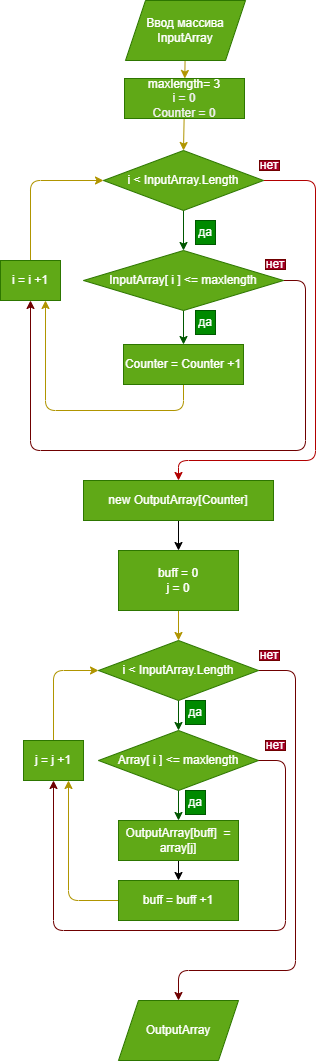

The diagram above was exported from draw.io. Its source (the exported page's mxGraphModel, read from the mxfile embedded in the PNG):
<mxGraphModel dx="438" dy="706" grid="1" gridSize="10" guides="1" tooltips="1" connect="1" arrows="1" fold="1" page="1" pageScale="1" pageWidth="827" pageHeight="1169" math="0" shadow="0">
  <root>
    <mxCell id="0" />
    <mxCell id="1" parent="0" />
    <mxCell id="32" style="edgeStyle=none;html=1;entryX=0.5;entryY=0;entryDx=0;entryDy=0;" parent="1" source="6" target="9" edge="1">
      <mxGeometry relative="1" as="geometry" />
    </mxCell>
    <mxCell id="6" value="new OutputArray[Counter]" style="rounded=0;whiteSpace=wrap;html=1;fillColor=#60a917;fontColor=#ffffff;strokeColor=#2D7600;" parent="1" vertex="1">
      <mxGeometry x="348" y="510" width="190" height="40" as="geometry" />
    </mxCell>
    <mxCell id="29" style="edgeStyle=none;html=1;entryX=0.5;entryY=0;entryDx=0;entryDy=0;fillColor=#e3c800;strokeColor=#B09500;" parent="1" source="9" target="10" edge="1">
      <mxGeometry relative="1" as="geometry" />
    </mxCell>
    <mxCell id="9" value="buff = 0&lt;br&gt;j = 0" style="rounded=0;whiteSpace=wrap;html=1;fillColor=#60a917;fontColor=#ffffff;strokeColor=#2D7600;" parent="1" vertex="1">
      <mxGeometry x="383" y="580" width="120" height="60" as="geometry" />
    </mxCell>
    <mxCell id="15" style="edgeStyle=none;html=1;entryX=0.5;entryY=0;entryDx=0;entryDy=0;fillColor=#008a00;strokeColor=#005700;" parent="1" source="10" target="11" edge="1">
      <mxGeometry relative="1" as="geometry" />
    </mxCell>
    <mxCell id="31" style="edgeStyle=none;html=1;entryX=0.5;entryY=0;entryDx=0;entryDy=0;exitX=1;exitY=0.5;exitDx=0;exitDy=0;fillColor=#a20025;strokeColor=#6F0000;" parent="1" source="10" target="67" edge="1">
      <mxGeometry relative="1" as="geometry">
        <Array as="points">
          <mxPoint x="560" y="700" />
          <mxPoint x="560" y="1000" />
          <mxPoint x="443" y="1000" />
        </Array>
        <mxPoint x="450" y="1060" as="targetPoint" />
      </mxGeometry>
    </mxCell>
    <mxCell id="10" value="&lt;span style=&quot;color: rgb(255 , 255 , 255)&quot;&gt;i &amp;lt; InputArray.Length&lt;/span&gt;" style="rhombus;whiteSpace=wrap;html=1;fillColor=#60a917;fontColor=#ffffff;strokeColor=#2D7600;" parent="1" vertex="1">
      <mxGeometry x="363" y="670" width="160" height="60" as="geometry" />
    </mxCell>
    <mxCell id="16" style="edgeStyle=none;html=1;entryX=0.5;entryY=0;entryDx=0;entryDy=0;fillColor=#008a00;strokeColor=#005700;" parent="1" source="11" target="12" edge="1">
      <mxGeometry relative="1" as="geometry" />
    </mxCell>
    <mxCell id="11" value="Array[ i ] &amp;lt;= maxlength" style="rhombus;whiteSpace=wrap;html=1;fillColor=#60a917;fontColor=#ffffff;strokeColor=#2D7600;" parent="1" vertex="1">
      <mxGeometry x="363" y="760" width="160" height="60" as="geometry" />
    </mxCell>
    <mxCell id="19" style="edgeStyle=none;html=1;entryX=0.5;entryY=0;entryDx=0;entryDy=0;" parent="1" source="12" target="13" edge="1">
      <mxGeometry relative="1" as="geometry" />
    </mxCell>
    <mxCell id="12" value="OutputArray[buff]&amp;nbsp; = array[j]" style="rounded=0;whiteSpace=wrap;html=1;fillColor=#60a917;fontColor=#ffffff;strokeColor=#2D7600;" parent="1" vertex="1">
      <mxGeometry x="383" y="850" width="120" height="40" as="geometry" />
    </mxCell>
    <mxCell id="27" style="edgeStyle=none;html=1;entryX=0.75;entryY=1;entryDx=0;entryDy=0;fillColor=#e3c800;strokeColor=#B09500;" parent="1" source="13" target="20" edge="1">
      <mxGeometry relative="1" as="geometry">
        <Array as="points">
          <mxPoint x="333" y="930" />
        </Array>
      </mxGeometry>
    </mxCell>
    <mxCell id="13" value="buff = buff +1" style="rounded=0;whiteSpace=wrap;html=1;fillColor=#60a917;fontColor=#ffffff;strokeColor=#2D7600;" parent="1" vertex="1">
      <mxGeometry x="383" y="910" width="120" height="40" as="geometry" />
    </mxCell>
    <mxCell id="21" style="edgeStyle=none;html=1;entryX=0;entryY=0.5;entryDx=0;entryDy=0;fillColor=#e3c800;strokeColor=#B09500;" parent="1" source="20" target="10" edge="1">
      <mxGeometry relative="1" as="geometry">
        <Array as="points">
          <mxPoint x="318" y="700" />
        </Array>
      </mxGeometry>
    </mxCell>
    <mxCell id="20" value="j = j +1" style="rounded=0;whiteSpace=wrap;html=1;fillColor=#60a917;fontColor=#ffffff;strokeColor=#2D7600;" parent="1" vertex="1">
      <mxGeometry x="288" y="770" width="60" height="40" as="geometry" />
    </mxCell>
    <mxCell id="38" style="edgeStyle=none;html=1;entryX=0.5;entryY=0;entryDx=0;entryDy=0;fillColor=#008a00;strokeColor=#005700;" parent="1" source="39" target="42" edge="1">
      <mxGeometry relative="1" as="geometry" />
    </mxCell>
    <mxCell id="56" style="edgeStyle=none;html=1;entryX=0.5;entryY=0;entryDx=0;entryDy=0;fillColor=#e51400;strokeColor=#B20000;" parent="1" source="39" target="6" edge="1">
      <mxGeometry relative="1" as="geometry">
        <Array as="points">
          <mxPoint x="580" y="210" />
          <mxPoint x="580" y="490" />
          <mxPoint x="443" y="490" />
        </Array>
        <mxPoint x="440" y="490" as="targetPoint" />
      </mxGeometry>
    </mxCell>
    <mxCell id="39" value="i &amp;lt; InputArray.Length" style="rhombus;whiteSpace=wrap;html=1;fillColor=#60a917;fontColor=#ffffff;strokeColor=#2D7600;" parent="1" vertex="1">
      <mxGeometry x="368" y="180" width="160" height="60" as="geometry" />
    </mxCell>
    <mxCell id="40" style="edgeStyle=none;html=1;entryX=0.5;entryY=0;entryDx=0;entryDy=0;fillColor=#008a00;strokeColor=#005700;" parent="1" source="42" edge="1" target="46">
      <mxGeometry relative="1" as="geometry">
        <mxPoint x="449" y="464" as="targetPoint" />
      </mxGeometry>
    </mxCell>
    <mxCell id="41" style="edgeStyle=none;html=1;exitX=1;exitY=0.5;exitDx=0;exitDy=0;entryX=0.5;entryY=1;entryDx=0;entryDy=0;fillColor=#a20025;strokeColor=#6F0000;" parent="1" source="42" edge="1" target="51">
      <mxGeometry relative="1" as="geometry">
        <mxPoint x="280" y="480" as="targetPoint" />
        <Array as="points">
          <mxPoint x="570" y="310" />
          <mxPoint x="570" y="480" />
          <mxPoint x="295" y="480" />
        </Array>
      </mxGeometry>
    </mxCell>
    <mxCell id="42" value="InputArray[ i ] &amp;lt;= maxlength" style="rhombus;whiteSpace=wrap;html=1;fillColor=#60a917;fontColor=#ffffff;strokeColor=#2D7600;" parent="1" vertex="1">
      <mxGeometry x="348" y="280" width="200" height="60" as="geometry" />
    </mxCell>
    <mxCell id="45" style="edgeStyle=none;html=1;entryX=0.75;entryY=1;entryDx=0;entryDy=0;fillColor=#e3c800;strokeColor=#B09500;" parent="1" source="46" target="51" edge="1">
      <mxGeometry relative="1" as="geometry">
        <Array as="points">
          <mxPoint x="448" y="440" />
          <mxPoint x="310" y="440" />
        </Array>
      </mxGeometry>
    </mxCell>
    <mxCell id="46" value="Counter = Counter +1" style="rounded=0;whiteSpace=wrap;html=1;fillColor=#60a917;fontColor=#ffffff;strokeColor=#2D7600;" parent="1" vertex="1">
      <mxGeometry x="388" y="374" width="120" height="40" as="geometry" />
    </mxCell>
    <mxCell id="47" value="да" style="text;html=1;strokeColor=#005700;fillColor=#008a00;align=center;verticalAlign=middle;whiteSpace=wrap;rounded=0;fontColor=#ffffff;" parent="1" vertex="1">
      <mxGeometry x="460" y="250" width="20" height="24" as="geometry" />
    </mxCell>
    <mxCell id="49" value="нет" style="text;html=1;strokeColor=#6F0000;fillColor=#a20025;align=center;verticalAlign=middle;whiteSpace=wrap;rounded=0;fontColor=#ffffff;" parent="1" vertex="1">
      <mxGeometry x="524" y="190" width="20" height="10" as="geometry" />
    </mxCell>
    <mxCell id="50" style="edgeStyle=none;html=1;entryX=0;entryY=0.5;entryDx=0;entryDy=0;fillColor=#e3c800;strokeColor=#B09500;" parent="1" source="51" target="39" edge="1">
      <mxGeometry relative="1" as="geometry">
        <Array as="points">
          <mxPoint x="295" y="210" />
        </Array>
      </mxGeometry>
    </mxCell>
    <mxCell id="51" value="i = i +1" style="rounded=0;whiteSpace=wrap;html=1;fillColor=#60a917;fontColor=#ffffff;strokeColor=#2D7600;" parent="1" vertex="1">
      <mxGeometry x="265" y="290" width="60" height="40" as="geometry" />
    </mxCell>
    <mxCell id="58" style="edgeStyle=none;html=1;entryX=0.5;entryY=0;entryDx=0;entryDy=0;entryPerimeter=0;fillColor=#e3c800;strokeColor=#B09500;" parent="1" source="57" target="39" edge="1">
      <mxGeometry relative="1" as="geometry">
        <mxPoint x="448" y="179" as="targetPoint" />
      </mxGeometry>
    </mxCell>
    <mxCell id="57" value="maxlength= 3&lt;br&gt;&lt;span style=&quot;color: rgb(240 , 240 , 240)&quot;&gt;i = 0&lt;/span&gt;&lt;br style=&quot;color: rgb(240 , 240 , 240)&quot;&gt;&lt;span style=&quot;color: rgb(240 , 240 , 240)&quot;&gt;Counter = 0&lt;br&gt;&lt;/span&gt;" style="rounded=0;whiteSpace=wrap;html=1;fillColor=#60a917;fontColor=#ffffff;strokeColor=#2D7600;" parent="1" vertex="1">
      <mxGeometry x="389" y="108" width="120" height="40" as="geometry" />
    </mxCell>
    <mxCell id="60" value="" style="edgeStyle=none;html=1;fillColor=#e3c800;strokeColor=#B09500;" edge="1" parent="1" source="59" target="57">
      <mxGeometry relative="1" as="geometry" />
    </mxCell>
    <mxCell id="59" value="Ввод массива InputArray" style="shape=parallelogram;perimeter=parallelogramPerimeter;whiteSpace=wrap;html=1;fixedSize=1;fillColor=#60a917;strokeColor=#2D7600;fontColor=#ffffff;" vertex="1" parent="1">
      <mxGeometry x="390" y="30" width="120" height="60" as="geometry" />
    </mxCell>
    <mxCell id="65" style="edgeStyle=none;html=1;exitX=1;exitY=0.5;exitDx=0;exitDy=0;" edge="1" parent="1" source="63">
      <mxGeometry relative="1" as="geometry">
        <mxPoint x="480" y="351.66666666666663" as="targetPoint" />
      </mxGeometry>
    </mxCell>
    <mxCell id="63" value="да" style="text;html=1;strokeColor=#005700;fillColor=#008a00;align=center;verticalAlign=middle;whiteSpace=wrap;rounded=0;fontColor=#ffffff;" vertex="1" parent="1">
      <mxGeometry x="460" y="340" width="20" height="24" as="geometry" />
    </mxCell>
    <mxCell id="64" value="нет" style="text;html=1;strokeColor=#6F0000;fillColor=#a20025;align=center;verticalAlign=middle;whiteSpace=wrap;rounded=0;fontColor=#ffffff;" vertex="1" parent="1">
      <mxGeometry x="530" y="289" width="20" height="10" as="geometry" />
    </mxCell>
    <mxCell id="66" value="да" style="text;html=1;strokeColor=#005700;fillColor=#008a00;align=center;verticalAlign=middle;whiteSpace=wrap;rounded=0;fontColor=#ffffff;" vertex="1" parent="1">
      <mxGeometry x="450" y="730" width="20" height="24" as="geometry" />
    </mxCell>
    <mxCell id="67" value="OutputArray" style="shape=parallelogram;perimeter=parallelogramPerimeter;whiteSpace=wrap;html=1;fixedSize=1;fillColor=#60a917;fontColor=#ffffff;strokeColor=#2D7600;" vertex="1" parent="1">
      <mxGeometry x="383" y="1030" width="120" height="60" as="geometry" />
    </mxCell>
    <mxCell id="68" value="нет" style="text;html=1;strokeColor=#6F0000;fillColor=#a20025;align=center;verticalAlign=middle;whiteSpace=wrap;rounded=0;fontColor=#ffffff;" vertex="1" parent="1">
      <mxGeometry x="524" y="680" width="20" height="10" as="geometry" />
    </mxCell>
    <mxCell id="69" value="да" style="text;html=1;strokeColor=#005700;fillColor=#008a00;align=center;verticalAlign=middle;whiteSpace=wrap;rounded=0;fontColor=#ffffff;" vertex="1" parent="1">
      <mxGeometry x="450" y="820" width="20" height="24" as="geometry" />
    </mxCell>
    <mxCell id="71" value="нет" style="text;html=1;strokeColor=#6F0000;fillColor=#a20025;align=center;verticalAlign=middle;whiteSpace=wrap;rounded=0;fontColor=#ffffff;" vertex="1" parent="1">
      <mxGeometry x="530" y="770" width="20" height="10" as="geometry" />
    </mxCell>
    <mxCell id="72" style="edgeStyle=none;html=1;exitX=1;exitY=0.5;exitDx=0;exitDy=0;entryX=0.5;entryY=1;entryDx=0;entryDy=0;fillColor=#a20025;strokeColor=#6F0000;" edge="1" parent="1" source="11" target="20">
      <mxGeometry relative="1" as="geometry">
        <Array as="points">
          <mxPoint x="550" y="790" />
          <mxPoint x="550" y="960" />
          <mxPoint x="318" y="960" />
        </Array>
        <mxPoint x="393" y="940" as="sourcePoint" />
        <mxPoint x="250" y="850" as="targetPoint" />
      </mxGeometry>
    </mxCell>
  </root>
</mxGraphModel>